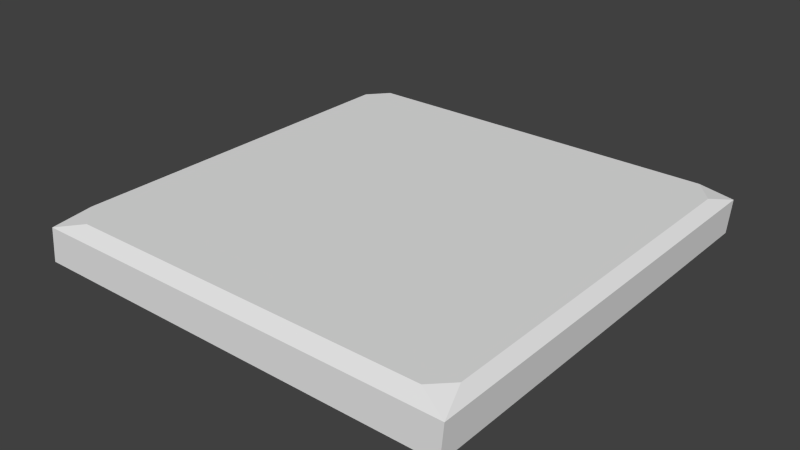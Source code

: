 # Source: Trigger_Dog.blend  (saved by Blender 2.75.0; exported with 4.5.12 LTS)
import bpy
from mathutils import Matrix  # noqa: F401  (used for matrix-valued properties, if any)

bpy.ops.wm.read_factory_settings(use_empty=True)
scene = bpy.context.scene
scene.name = 'Scene'

# ---- collections
col_collection_1 = bpy.data.collections.new('Collection 1'); scene.collection.children.link(col_collection_1)

# ---- materials (node trees are filled in below, after node groups)
mat_dog_trigger = bpy.data.materials.new('Dog_Trigger')
mat_dog_trigger.alpha_threshold = 0.0
mat_dog_trigger.use_transparent_shadow = False
mat_dog_trigger.roughness = 0.5

# ---- material node trees

# ---- world
world_world = bpy.data.worlds.new('World'); scene.world = world_world
world_world.color = (0.05088, 0.05088, 0.05088)
world_world.use_sun_shadow = False
world_world.sun_shadow_jitter_overblur = 0.0
world_world.cycles.sampling_method = 'MANUAL'
world_world.cycles.sample_map_resolution = 256

# ---- meshes
me_cube_037 = bpy.data.meshes.new('Cube.037')
me_cube_037.from_pydata([(-0.8707, 0.9476, 0.211), (-1.003, 0.9937, 0.1616), (0.8563, 0.9459, 0.211), (0.9971, 0.9937, 0.1616), (-0.8358, -0.9536, 0.211), (-1.003, -1.006, 0.1616), (0.8643, -0.9529, 0.211), (0.9971, -1.006, 0.1616), (0.9509, 0.8352, 0.211), (-0.9516, -0.8458, 0.211), (-0.9535, 0.8517, 0.211), (-0.08634, -0.004451, 0.211), (0.0009852, 0.09081, 0.211), (0.01423, -0.0972, 0.211), (0.9517, -0.8656, 0.211), (0.1135, -0.001936, 0.211), (-1.015, 0.9903, 0.0008899), (0.985, 0.9903, 0.0008899), (-1.015, -1.01, 0.0008899), (0.985, -1.01, 0.0008899)], [], [(4, 6, 13), (3, 2, 8), (6, 4, 5, 7), (9, 10, 1, 5), (14, 8, 15), (8, 14, 7, 3), (0, 2, 3, 1), (10, 9, 11), (2, 0, 12), (7, 14, 6), (6, 14, 15, 13), (2, 12, 15, 8), (0, 1, 10), (11, 12, 0, 10), (5, 4, 9), (11, 9, 4, 13), (15, 12, 11, 13), (1, 3, 17, 16), (3, 7, 19, 17), (5, 1, 16, 18), (7, 5, 18, 19)])
_uv = me_cube_037.uv_layers.new(name='UVMap')
_uv.uv.foreach_set('vector', [0.09011, 0.03619, 0.9204, 0.04121, 0.5067, 0.4537, 0.9955, 0.9947, 0.9174, 0.9608, 0.9623, 0.9079, 0.9204, 0.04121, 0.09011, 0.03619, -0.001265, -3.129e-05, 0.9954, 0.005072, 0.03458, 0.08788, 0.04014, 0.9152, 0.005621, 0.9947, -0.001265, -3.129e-05, 0.9618, 0.08328, 0.9623, 0.9079, 0.5555, 0.5006, 0.9623, 0.9079, 0.9618, 0.08328, 0.9954, 0.005072, 0.9955, 0.9947, 0.07979, 0.9608, 0.9174, 0.9608, 0.9955, 0.9947, 0.005621, 0.9947, 0.04014, 0.9152, 0.03458, 0.08788, 0.4572, 0.4995, 0.9174, 0.9608, 0.07979, 0.9608, 0.5002, 0.5463, 0.9954, 0.005072, 0.9618, 0.08328, 0.9204, 0.04121, 0.9204, 0.04121, 0.9618, 0.08328, 0.5555, 0.5006, 0.5067, 0.4537, 0.9174, 0.9608, 0.5002, 0.5463, 0.5555, 0.5006, 0.9623, 0.9079, 0.07979, 0.9608, 0.005621, 0.9947, 0.04014, 0.9152, 0.4572, 0.4995, 0.5002, 0.5463, 0.07979, 0.9608, 0.04014, 0.9152, -0.001265, -3.129e-05, 0.09011, 0.03619, 0.03458, 0.08788, 0.4572, 0.4995, 0.03458, 0.08788, 0.09011, 0.03619, 0.5067, 0.4537, 0.5555, 0.5006, 0.5002, 0.5463, 0.4572, 0.4995, 0.5067, 0.4537, 0.1302, 0.9328, 0.8734, 0.9328, 0.8689, 0.9926, 0.1257, 0.9926, 0.1281, 0.9289, 0.8714, 0.9289, 0.8727, 0.9888, 0.1294, 0.9888, 0.8689, 0.9925, 0.1257, 0.9925, 0.1269, 0.9325, 0.8702, 0.9325, 0.871, 0.9915, 0.1277, 0.9916, 0.1232, 0.9318, 0.8665, 0.9318])
_ca = me_cube_037.color_attributes.new('Col', 'BYTE_COLOR', 'CORNER')
_ca.data.foreach_set('color', [1.0, 1.0, 1.0, 1.0, 1.0, 1.0, 1.0, 1.0, 1.0, 1.0, 1.0, 1.0, 1.0, 1.0, 1.0, 1.0, 1.0, 1.0, 1.0, 1.0, 1.0, 1.0, 1.0, 1.0, 1.0, 1.0, 1.0, 1.0, 1.0, 1.0, 1.0, 1.0, 1.0, 1.0, 1.0, 1.0, 1.0, 1.0, 1.0, 1.0, 1.0, 1.0, 1.0, 1.0, 1.0, 1.0, 1.0, 1.0, 1.0, 1.0, 1.0, 1.0, 1.0, 1.0, 1.0, 1.0, 1.0, 1.0, 1.0, 1.0, 1.0, 1.0, 1.0, 1.0, 1.0, 1.0, 1.0, 1.0, 1.0, 1.0, 1.0, 1.0, 1.0, 1.0, 1.0, 1.0, 1.0, 1.0, 1.0, 1.0, 1.0, 1.0, 1.0, 1.0, 1.0, 1.0, 1.0, 1.0, 1.0, 1.0, 1.0, 1.0, 1.0, 1.0, 1.0, 1.0, 1.0, 1.0, 1.0, 1.0, 1.0, 1.0, 1.0, 1.0, 1.0, 1.0, 1.0, 1.0, 1.0, 1.0, 1.0, 1.0, 1.0, 1.0, 1.0, 1.0, 1.0, 1.0, 1.0, 1.0, 1.0, 1.0, 1.0, 1.0, 1.0, 1.0, 1.0, 1.0, 1.0, 1.0, 1.0, 1.0, 1.0, 1.0, 1.0, 1.0, 1.0, 1.0, 1.0, 1.0, 1.0, 1.0, 1.0, 1.0, 1.0, 1.0, 1.0, 1.0, 1.0, 1.0, 1.0, 1.0, 1.0, 1.0, 1.0, 1.0, 1.0, 1.0, 1.0, 1.0, 1.0, 1.0, 1.0, 1.0, 1.0, 1.0, 1.0, 1.0, 1.0, 1.0, 1.0, 1.0, 1.0, 1.0, 1.0, 1.0, 1.0, 1.0, 1.0, 1.0, 1.0, 1.0, 1.0, 1.0, 1.0, 1.0, 1.0, 1.0, 1.0, 1.0, 1.0, 1.0, 1.0, 1.0, 1.0, 1.0, 1.0, 1.0, 1.0, 1.0, 1.0, 1.0, 1.0, 1.0, 1.0, 1.0, 1.0, 1.0, 1.0, 1.0, 1.0, 1.0, 1.0, 1.0, 1.0, 1.0, 1.0, 1.0, 1.0, 1.0, 1.0, 1.0, 1.0, 1.0, 1.0, 1.0, 1.0, 1.0, 1.0, 1.0, 1.0, 1.0, 1.0, 1.0, 1.0, 1.0, 1.0, 1.0, 1.0, 1.0, 1.0, 1.0, 1.0, 1.0, 1.0, 1.0, 1.0, 1.0, 1.0, 1.0, 1.0, 1.0, 1.0, 1.0, 1.0, 1.0, 1.0, 1.0, 1.0, 1.0, 1.0, 1.0, 1.0, 1.0, 1.0, 1.0, 1.0, 1.0, 1.0, 1.0, 1.0, 1.0, 1.0, 1.0, 1.0, 1.0, 1.0, 1.0, 1.0, 1.0, 1.0, 1.0, 1.0, 1.0, 1.0, 1.0, 1.0, 1.0, 1.0, 1.0, 1.0, 1.0, 1.0, 1.0, 1.0, 1.0, 1.0, 1.0, 1.0, 1.0, 1.0, 1.0, 1.0, 1.0])
me_cube_037.materials.append(mat_dog_trigger)
me_cube_037.use_remesh_preserve_volume = False
me_cube_037.use_remesh_preserve_attributes = False
me_cube_037.use_mirror_vertex_groups = False
me_cube_037.update()

# ---- objects
ob_trigger_dog = bpy.data.objects.new('Trigger_Dog', me_cube_037)

# ---- transforms, parenting, visibility, modifiers, constraints
ob_trigger_dog.location = (0.0, 0.0, 0.0)
ob_trigger_dog.lineart.crease_threshold = 0.0

# ---- collection membership
col_collection_1.objects.link(ob_trigger_dog)

# ---- scene / render settings (as saved in the file)
scene.frame_start = 1; scene.frame_end = 250; scene.frame_set(1)
scene.render.engine = 'BLENDER_EEVEE_NEXT'
scene.render.resolution_percentage = 50
scene.render.dither_intensity = 0.0
scene.cycles.use_denoising = False
scene.cycles.samples = 10
scene.cycles.sampling_pattern = 'TABULATED_SOBOL'
scene.cycles.light_sampling_threshold = 0.0
scene.cycles.use_adaptive_sampling = False
scene.cycles.use_light_tree = False
scene.cycles.blur_glossy = 0.0
scene.cycles.pixel_filter_type = 'GAUSSIAN'
scene.cycles.sample_clamp_indirect = 0.0
scene.view_settings.view_transform = 'Standard'
bpy.context.view_layer.update()

# ---- added for rendering (the .blend has no active camera and no usable light): camera, sun
cam_auto = bpy.data.cameras.new('AutoCamera')
cam_auto.lens = 50.0
cam_auto.sensor_width = 36.0
cam_auto.clip_end = 1000.0
ob_auto_camera = bpy.data.objects.new('AutoCamera', cam_auto)
scene.collection.objects.link(ob_auto_camera)
ob_auto_camera.location = (2.62532, -3.16914, 2.21338)
ob_auto_camera.rotation_euler = (1.09748, -7.21219e-08, 0.694738)
scene.camera = ob_auto_camera
light_auto_sun = bpy.data.lights.new('AutoSun', 'SUN')
light_auto_sun.energy = 3.0
light_auto_sun.angle = 0.0523599
ob_auto_sun = bpy.data.objects.new('AutoSun', light_auto_sun)
scene.collection.objects.link(ob_auto_sun)
ob_auto_sun.rotation_euler = (0.872665, 0.174533, 0.523599)
bpy.context.view_layer.update()
